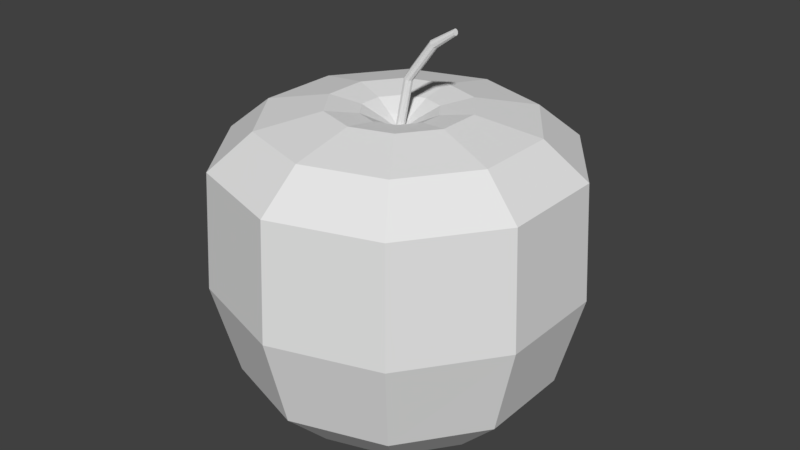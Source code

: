 # Source: Apple.blend  (saved by Blender 2.79.0; exported with 4.5.12 LTS)
import bpy
from mathutils import Matrix  # noqa: F401  (used for matrix-valued properties, if any)

bpy.ops.wm.read_factory_settings(use_empty=True)
scene = bpy.context.scene
scene.name = 'Scene'

# ---- collections
col_collection_1 = bpy.data.collections.new('Collection 1'); scene.collection.children.link(col_collection_1)

# ---- materials (node trees are filled in below, after node groups)
mat_material_001 = bpy.data.materials.new('Material.001')
mat_material_001.alpha_threshold = 0.0
mat_material_001.use_transparent_shadow = False
mat_material_001.roughness = 0.5
mat_material_002 = bpy.data.materials.new('Material.002')
mat_material_002.alpha_threshold = 0.0
mat_material_002.use_transparent_shadow = False
mat_material_002.roughness = 0.5

# ---- material node trees

# ---- world
world_world = bpy.data.worlds.new('World'); scene.world = world_world
world_world.color = (0.05088, 0.05088, 0.05088)
world_world.use_sun_shadow = False
world_world.sun_shadow_jitter_overblur = 0.0
world_world.cycles.sampling_method = 'MANUAL'

# ---- meshes
me_circle = bpy.data.meshes.new('Circle')
me_circle.from_pydata([(-1.343e-08, 0.04452, 0.02409), (-0.02617, 0.03602, 0.02409), (-0.04234, 0.01376, 0.02409), (-0.04234, -0.01376, 0.02409), (-0.02617, -0.03602, 0.02409), (-4.827e-08, -0.04452, 0.02409), (0.02617, -0.03602, 0.02409), (0.04234, -0.01376, 0.02409), (0.04234, 0.01376, 0.02409), (0.02617, 0.03602, 0.02409), (-2.228e-08, 0.324, 0.04984), (-0.1904, 0.2621, 0.04984), (-0.3081, 0.1001, 0.04984), (-0.3081, -0.1001, 0.04984), (-0.1904, -0.2621, 0.04984), (6.04e-09, -0.324, 0.04984), (0.1904, -0.2621, 0.04984), (0.3081, -0.1001, 0.04984), (0.3081, 0.1001, 0.04984), (0.1904, 0.2621, 0.04984), (-1.488e-08, 0.4669, 0.1958), (-0.2744, 0.3777, 0.1958), (-0.4441, 0.1443, 0.1958), (-0.4441, -0.1443, 0.1958), (-0.2744, -0.3777, 0.1958), (2.594e-08, -0.4669, 0.1958), (0.2744, -0.3777, 0.1958), (0.4441, -0.1443, 0.1958), (0.4441, 0.1443, 0.1958), (0.2744, 0.3777, 0.1958), (-1.069e-08, 0.5386, 0.4709), (-0.3166, 0.4357, 0.4709), (-0.5122, 0.1664, 0.4709), (-0.5122, -0.1664, 0.4709), (-0.3166, -0.4357, 0.4709), (3.64e-08, -0.5386, 0.4709), (0.3166, -0.4357, 0.4709), (0.5122, -0.1664, 0.4709), (0.5122, 0.1664, 0.4709), (0.3166, 0.4357, 0.4709), (-8.733e-09, 0.519, 0.8166), (-0.3051, 0.4199, 0.8166), (-0.4936, 0.1604, 0.8166), (-0.4936, -0.1604, 0.8166), (-0.3051, -0.4199, 0.8166), (3.664e-08, -0.519, 0.8166), (0.3051, -0.4199, 0.8166), (0.4936, -0.1604, 0.8166), (0.4936, 0.1604, 0.8166), (0.3051, 0.4199, 0.8166), (-2.223e-08, 0.3934, 0.9189), (-0.2312, 0.3182, 0.9189), (-0.3741, 0.1216, 0.9189), (-0.3741, -0.1216, 0.9189), (-0.2312, -0.3182, 0.9189), (1.216e-08, -0.3934, 0.9189), (0.2312, -0.3182, 0.9189), (0.3741, -0.1216, 0.9189), (0.3741, 0.1216, 0.9189), (0.2312, 0.3182, 0.9189), (-3.468e-08, 0.2059, 0.9577), (-0.121, 0.1666, 0.9577), (-0.1958, 0.06363, 0.9577), (-0.1958, -0.06363, 0.9577), (-0.121, -0.1666, 0.9577), (-1.668e-08, -0.2059, 0.9577), (0.121, -0.1666, 0.9577), (0.1958, -0.06363, 0.9577), (0.1958, 0.06363, 0.9577), (0.121, 0.1666, 0.9577), (-4.117e-08, 0.1105, 0.9425), (-0.06495, 0.0894, 0.9425), (-0.1051, 0.03415, 0.9425), (-0.1051, -0.03415, 0.9425), (-0.06495, -0.0894, 0.9425), (-3.151e-08, -0.1105, 0.9425), (0.06495, -0.0894, 0.9425), (0.1051, -0.03415, 0.9425), (0.1051, 0.03415, 0.9425), (0.06495, 0.0894, 0.9425), (-3.59e-08, 0.01309, 0.8907), (-0.007695, 0.01059, 0.8907), (-0.01245, 0.004045, 0.8907), (-0.01245, -0.004045, 0.8907), (-0.007695, -0.01059, 0.8907), (-4.926e-08, -0.01309, 0.8907), (0.007695, -0.01059, 0.8907), (0.01245, -0.004045, 0.8907), (0.01245, 0.004046, 0.8907), (0.007695, 0.01059, 0.8907), (-0.0291, 0.04005, 0.9121), (-4.674e-08, 0.04951, 0.9121), (-0.04709, 0.0153, 0.9121), (-0.04709, -0.0153, 0.9121), (-0.0291, -0.04005, 0.9121), (-4.241e-08, -0.04951, 0.9121), (0.0291, -0.04005, 0.9121), (0.04709, -0.0153, 0.9121), (0.04709, 0.0153, 0.9121), (0.0291, 0.04005, 0.9121), (0.02197, 0.01059, 1.038), (0.02939, 0.01309, 1.036), (0.01739, 0.004045, 1.04), (0.01739, -0.004045, 1.04), (0.02197, -0.01059, 1.038), (0.02939, -0.01309, 1.036), (0.03681, -0.01059, 1.034), (0.0414, -0.004045, 1.033), (0.0414, 0.004046, 1.033), (0.03681, 0.01059, 1.034), (0.1063, 0.01059, 1.151), (0.1115, 0.01309, 1.145), (0.1031, 0.004045, 1.154), (0.1031, -0.004045, 1.154), (0.1063, -0.01059, 1.151), (0.1115, -0.01309, 1.145), (0.1167, -0.01059, 1.139), (0.1199, -0.004045, 1.136), (0.1199, 0.004046, 1.136), (0.1167, 0.01059, 1.139), (0.176, 0.007318, 1.194), (0.1778, 0.009045, 1.189), (0.175, 0.002795, 1.197), (0.175, -0.002795, 1.197), (0.176, -0.007317, 1.194), (0.1778, -0.009045, 1.189), (0.1795, -0.007317, 1.184), (0.1806, -0.002795, 1.181), (0.1806, 0.002795, 1.181), (0.1795, 0.007318, 1.184), (-0.09631, 0.1326, 0.0), (-2.706e-08, 0.1639, 0.0), (-0.1558, 0.05063, 0.0), (-0.1558, -0.05063, 0.0), (-0.09631, -0.1326, 0.0), (-1.273e-08, -0.1639, 0.0), (0.09631, -0.1326, 0.0), (0.1558, -0.05063, 0.0), (0.1558, 0.05063, 0.0), (0.09631, 0.1326, 0.0)], [], [(1, 0, 9, 8, 7, 6, 5, 4, 3, 2), (19, 10, 20, 29), (132, 133, 13, 12), (139, 131, 10, 19), (136, 137, 17, 16), (133, 134, 14, 13), (131, 130, 11, 10), (137, 138, 18, 17), (134, 135, 15, 14), (130, 132, 12, 11), (138, 139, 19, 18), (135, 136, 16, 15), (26, 27, 37, 36), (16, 17, 27, 26), (13, 14, 24, 23), (10, 11, 21, 20), (17, 18, 28, 27), (14, 15, 25, 24), (11, 12, 22, 21), (18, 19, 29, 28), (15, 16, 26, 25), (12, 13, 23, 22), (33, 34, 44, 43), (23, 24, 34, 33), (20, 21, 31, 30), (27, 28, 38, 37), (24, 25, 35, 34), (21, 22, 32, 31), (28, 29, 39, 38), (25, 26, 36, 35), (22, 23, 33, 32), (29, 20, 30, 39), (40, 41, 51, 50), (30, 31, 41, 40), (37, 38, 48, 47), (34, 35, 45, 44), (31, 32, 42, 41), (38, 39, 49, 48), (35, 36, 46, 45), (32, 33, 43, 42), (39, 30, 40, 49), (36, 37, 47, 46), (54, 55, 65, 64), (47, 48, 58, 57), (44, 45, 55, 54), (41, 42, 52, 51), (48, 49, 59, 58), (45, 46, 56, 55), (42, 43, 53, 52), (49, 40, 50, 59), (46, 47, 57, 56), (43, 44, 54, 53), (61, 62, 72, 71), (51, 52, 62, 61), (58, 59, 69, 68), (55, 56, 66, 65), (52, 53, 63, 62), (59, 50, 60, 69), (56, 57, 67, 66), (53, 54, 64, 63), (50, 51, 61, 60), (57, 58, 68, 67), (78, 79, 99, 98), (68, 69, 79, 78), (65, 66, 76, 75), (62, 63, 73, 72), (69, 60, 70, 79), (66, 67, 77, 76), (63, 64, 74, 73), (60, 61, 71, 70), (67, 68, 78, 77), (64, 65, 75, 74), (82, 83, 103, 102), (75, 76, 96, 95), (72, 73, 93, 92), (79, 70, 91, 99), (76, 77, 97, 96), (73, 74, 94, 93), (70, 71, 90, 91), (77, 78, 98, 97), (74, 75, 95, 94), (71, 72, 92, 90), (81, 80, 91, 90), (82, 81, 90, 92), (83, 82, 92, 93), (84, 83, 93, 94), (85, 84, 94, 95), (86, 85, 95, 96), (87, 86, 96, 97), (88, 87, 97, 98), (89, 88, 98, 99), (80, 89, 99, 91), (106, 107, 117, 116), (89, 80, 101, 109), (86, 87, 107, 106), (83, 84, 104, 103), (80, 81, 100, 101), (87, 88, 108, 107), (84, 85, 105, 104), (81, 82, 102, 100), (88, 89, 109, 108), (85, 86, 106, 105), (113, 114, 124, 123), (103, 104, 114, 113), (101, 100, 110, 111), (107, 108, 118, 117), (104, 105, 115, 114), (100, 102, 112, 110), (108, 109, 119, 118), (105, 106, 116, 115), (102, 103, 113, 112), (109, 101, 111, 119), (120, 122, 123, 124, 125, 126, 127, 128, 129, 121), (111, 110, 120, 121), (117, 118, 128, 127), (114, 115, 125, 124), (110, 112, 122, 120), (118, 119, 129, 128), (115, 116, 126, 125), (112, 113, 123, 122), (119, 111, 121, 129), (116, 117, 127, 126), (0, 1, 130, 131), (1, 2, 132, 130), (2, 3, 133, 132), (3, 4, 134, 133), (4, 5, 135, 134), (5, 6, 136, 135), (6, 7, 137, 136), (7, 8, 138, 137), (8, 9, 139, 138), (9, 0, 131, 139)])
me_circle.polygons.foreach_set('material_index', [1, 1, 1, 1, 1, 1, 1, 1, 1, 1, 1, 1, 1, 1, 1, 1, 1, 1, 1, 1, 1, 1, 1, 1, 1, 1, 1, 1, 1, 1, 1, 1, 1, 1, 1, 1, 1, 1, 1, 1, 1, 1, 1, 1, 1, 1, 1, 1, 1, 1, 1, 1, 1, 1, 1, 1, 1, 1, 1, 1, 1, 1, 1, 1, 1, 1, 1, 1, 1, 1, 1, 1, 0, 1, 1, 1, 1, 1, 1, 1, 1, 1, 1, 1, 1, 1, 1, 1, 1, 1, 1, 1, 0, 0, 0, 0, 0, 0, 0, 0, 0, 0, 0, 0, 0, 0, 0, 0, 0, 0, 0, 0, 0, 0, 0, 0, 0, 0, 0, 0, 0, 0, 1, 1, 1, 1, 1, 1, 1, 1, 1, 1])
me_circle.materials.append(mat_material_001)
me_circle.materials.append(mat_material_002)
me_circle.use_remesh_preserve_volume = False
me_circle.use_remesh_preserve_attributes = False
me_circle.use_mirror_vertex_groups = False
me_circle.update()

# ---- objects
ob_circle = bpy.data.objects.new('Circle', me_circle)

# ---- transforms, parenting, visibility, modifiers, constraints
ob_circle.location = (0.0, 0.0, 0.0)
ob_circle.lineart.crease_threshold = 0.0

# ---- collection membership
col_collection_1.objects.link(ob_circle)

# ---- scene / render settings (as saved in the file)
scene.frame_start = 1; scene.frame_end = 250; scene.frame_set(1)
scene.render.engine = 'BLENDER_EEVEE_NEXT'
scene.render.resolution_percentage = 50
scene.render.dither_intensity = 0.0
scene.cycles.use_denoising = False
scene.cycles.samples = 128
scene.cycles.sampling_pattern = 'TABULATED_SOBOL'
scene.cycles.use_adaptive_sampling = False
scene.cycles.use_light_tree = False
scene.cycles.blur_glossy = 0.0
scene.cycles.sample_clamp_indirect = 0.0
scene.view_settings.view_transform = 'Standard'
bpy.context.view_layer.update()

# ---- added for rendering (the .blend has no active camera and no usable light): camera, sun
cam_auto = bpy.data.cameras.new('AutoCamera')
cam_auto.lens = 50.0
cam_auto.sensor_width = 36.0
cam_auto.clip_end = 1000.0
ob_auto_camera = bpy.data.objects.new('AutoCamera', cam_auto)
scene.collection.objects.link(ob_auto_camera)
ob_auto_camera.location = (1.76575, -2.1189, 2.01103)
ob_auto_camera.rotation_euler = (1.09748, -7.21219e-08, 0.694738)
scene.camera = ob_auto_camera
light_auto_sun = bpy.data.lights.new('AutoSun', 'SUN')
light_auto_sun.energy = 3.0
light_auto_sun.angle = 0.0523599
ob_auto_sun = bpy.data.objects.new('AutoSun', light_auto_sun)
scene.collection.objects.link(ob_auto_sun)
ob_auto_sun.rotation_euler = (0.872665, 0.174533, 0.523599)
bpy.context.view_layer.update()
